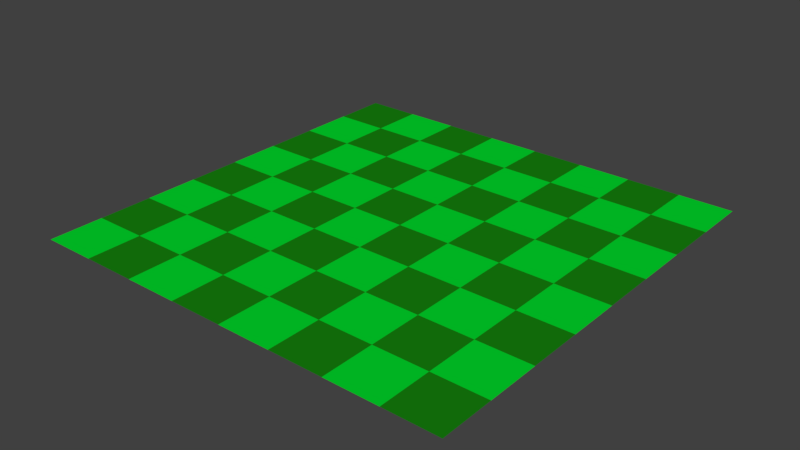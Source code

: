 # Source: grid.blend  (saved by Blender 2.78.0; exported with 4.5.12 LTS)
import bpy
from mathutils import Matrix  # noqa: F401  (used for matrix-valued properties, if any)

bpy.ops.wm.read_factory_settings(use_empty=True)
scene = bpy.context.scene
scene.name = 'Scene'

# ---- collections
col_collection_1 = bpy.data.collections.new('Collection 1'); scene.collection.children.link(col_collection_1)

# ---- materials (node trees are filled in below, after node groups)
mat_grid_altcolor = bpy.data.materials.new('grid.altcolor')
mat_grid_altcolor.alpha_threshold = 0.0
mat_grid_altcolor.use_transparent_shadow = False
mat_grid_altcolor.diffuse_color = (0.008262, 0.2203, 0.004543, 1.0)
mat_grid_altcolor.roughness = 0.5
mat_grid_color = bpy.data.materials.new('grid.color')
mat_grid_color.alpha_threshold = 0.0
mat_grid_color.use_transparent_shadow = False
mat_grid_color.diffuse_color = (0.0, 0.686, 0.02448, 1.0)
mat_grid_color.roughness = 0.5

# ---- material node trees

# ---- world
world_world = bpy.data.worlds.new('World'); scene.world = world_world
world_world.color = (0.05088, 0.05088, 0.05088)
world_world.use_sun_shadow = False
world_world.sun_shadow_jitter_overblur = 0.0
world_world.cycles.sampling_method = 'MANUAL'

# ---- meshes
me_grid_007 = bpy.data.meshes.new('Grid.007')
me_grid_007.from_pydata([(-1.0, -1.0, 0.0), (-0.75, -1.0, 0.0), (-0.5, -1.0, 0.0), (-0.25, -1.0, 0.0), (0.0, -1.0, 0.0), (0.25, -1.0, 0.0), (0.5, -1.0, 0.0), (0.75, -1.0, 0.0), (1.0, -1.0, 0.0), (-1.0, -0.75, 0.0), (-0.75, -0.75, 0.0), (-0.5, -0.75, 0.0), (-0.25, -0.75, 0.0), (0.0, -0.75, 0.0), (0.25, -0.75, 0.0), (0.5, -0.75, 0.0), (0.75, -0.75, 0.0), (1.0, -0.75, 0.0), (-1.0, -0.5, 0.0), (-0.75, -0.5, 0.0), (-0.5, -0.5, 0.0), (-0.25, -0.5, 0.0), (0.0, -0.5, 0.0), (0.25, -0.5, 0.0), (0.5, -0.5, 0.0), (0.75, -0.5, 0.0), (1.0, -0.5, 0.0), (-1.0, -0.25, 0.0), (-0.75, -0.25, 0.0), (-0.5, -0.25, 0.0), (-0.25, -0.25, 0.0), (0.0, -0.25, 0.0), (0.25, -0.25, 0.0), (0.5, -0.25, 0.0), (0.75, -0.25, 0.0), (1.0, -0.25, 0.0), (-1.0, 0.0, 0.0), (-0.75, 0.0, 0.0), (-0.5, 0.0, 0.0), (-0.25, 0.0, 0.0), (0.0, 0.0, 0.0), (0.25, 0.0, 0.0), (0.5, 0.0, 0.0), (0.75, 0.0, 0.0), (1.0, 0.0, 0.0), (-1.0, 0.25, 0.0), (-0.75, 0.25, 0.0), (-0.5, 0.25, 0.0), (-0.25, 0.25, 0.0), (0.0, 0.25, 0.0), (0.25, 0.25, 0.0), (0.5, 0.25, 0.0), (0.75, 0.25, 0.0), (1.0, 0.25, 0.0), (-1.0, 0.5, 0.0), (-0.75, 0.5, 0.0), (-0.5, 0.5, 0.0), (-0.25, 0.5, 0.0), (0.0, 0.5, 0.0), (0.25, 0.5, 0.0), (0.5, 0.5, 0.0), (0.75, 0.5, 0.0), (1.0, 0.5, 0.0), (-1.0, 0.75, 0.0), (-0.75, 0.75, 0.0), (-0.5, 0.75, 0.0), (-0.25, 0.75, 0.0), (0.0, 0.75, 0.0), (0.25, 0.75, 0.0), (0.5, 0.75, 0.0), (0.75, 0.75, 0.0), (1.0, 0.75, 0.0), (-1.0, 1.0, 0.0), (-0.75, 1.0, 0.0), (-0.5, 1.0, 0.0), (-0.25, 1.0, 0.0), (0.0, 1.0, 0.0), (0.25, 1.0, 0.0), (0.5, 1.0, 0.0), (0.75, 1.0, 0.0), (1.0, 1.0, 0.0)], [], [(0, 1, 10, 9), (1, 2, 11, 10), (2, 3, 12, 11), (3, 4, 13, 12), (4, 5, 14, 13), (5, 6, 15, 14), (6, 7, 16, 15), (7, 8, 17, 16), (9, 10, 19, 18), (10, 11, 20, 19), (11, 12, 21, 20), (12, 13, 22, 21), (13, 14, 23, 22), (14, 15, 24, 23), (15, 16, 25, 24), (16, 17, 26, 25), (18, 19, 28, 27), (19, 20, 29, 28), (20, 21, 30, 29), (21, 22, 31, 30), (22, 23, 32, 31), (23, 24, 33, 32), (24, 25, 34, 33), (25, 26, 35, 34), (27, 28, 37, 36), (28, 29, 38, 37), (29, 30, 39, 38), (30, 31, 40, 39), (31, 32, 41, 40), (32, 33, 42, 41), (33, 34, 43, 42), (34, 35, 44, 43), (36, 37, 46, 45), (37, 38, 47, 46), (38, 39, 48, 47), (39, 40, 49, 48), (40, 41, 50, 49), (41, 42, 51, 50), (42, 43, 52, 51), (43, 44, 53, 52), (45, 46, 55, 54), (46, 47, 56, 55), (47, 48, 57, 56), (48, 49, 58, 57), (49, 50, 59, 58), (50, 51, 60, 59), (51, 52, 61, 60), (52, 53, 62, 61), (54, 55, 64, 63), (55, 56, 65, 64), (56, 57, 66, 65), (57, 58, 67, 66), (58, 59, 68, 67), (59, 60, 69, 68), (60, 61, 70, 69), (61, 62, 71, 70), (63, 64, 73, 72), (64, 65, 74, 73), (65, 66, 75, 74), (66, 67, 76, 75), (67, 68, 77, 76), (68, 69, 78, 77), (69, 70, 79, 78), (70, 71, 80, 79)])
me_grid_007.polygons.foreach_set('material_index', [1, 0, 1, 0, 1, 0, 1, 0, 0, 1, 0, 1, 0, 1, 0, 1, 1, 0, 1, 0, 1, 0, 1, 0, 0, 1, 0, 1, 0, 1, 0, 1, 1, 0, 1, 0, 1, 0, 1, 0, 0, 1, 0, 1, 0, 1, 0, 1, 1, 0, 1, 0, 1, 0, 1, 0, 0, 1, 0, 1, 0, 1, 0, 1])
_uv = me_grid_007.uv_layers.new(name='UVMap')
_uv.uv.foreach_set('vector', [0.125, 0.0, 0.125, 0.125, 0.0, 0.125, 0.0, 0.0, 0.25, 0.0, 0.25, 0.125, 0.125, 0.125, 0.125, 0.0, 0.375, 0.0, 0.375, 0.125, 0.25, 0.125, 0.25, 0.0, 0.5, 0.0, 0.5, 0.125, 0.375, 0.125, 0.375, 0.0, 0.625, 0.0, 0.625, 0.125, 0.5, 0.125, 0.5, 0.0, 0.75, 0.0, 0.75, 0.125, 0.625, 0.125, 0.625, 0.0, 0.875, 0.0, 0.875, 0.125, 0.75, 0.125, 0.75, 0.0, 1.0, 0.0, 1.0, 0.125, 0.875, 0.125, 0.875, 0.0, 0.125, 0.125, 0.125, 0.25, 0.0, 0.25, 0.0, 0.125, 0.25, 0.125, 0.25, 0.25, 0.125, 0.25, 0.125, 0.125, 0.375, 0.125, 0.375, 0.25, 0.25, 0.25, 0.25, 0.125, 0.5, 0.125, 0.5, 0.25, 0.375, 0.25, 0.375, 0.125, 0.625, 0.125, 0.625, 0.25, 0.5, 0.25, 0.5, 0.125, 0.75, 0.125, 0.75, 0.25, 0.625, 0.25, 0.625, 0.125, 0.875, 0.125, 0.875, 0.25, 0.75, 0.25, 0.75, 0.125, 1.0, 0.125, 1.0, 0.25, 0.875, 0.25, 0.875, 0.125, 0.125, 0.25, 0.125, 0.375, 0.0, 0.375, 0.0, 0.25, 0.25, 0.25, 0.25, 0.375, 0.125, 0.375, 0.125, 0.25, 0.375, 0.25, 0.375, 0.375, 0.25, 0.375, 0.25, 0.25, 0.5, 0.25, 0.5, 0.375, 0.375, 0.375, 0.375, 0.25, 0.625, 0.25, 0.625, 0.375, 0.5, 0.375, 0.5, 0.25, 0.75, 0.25, 0.75, 0.375, 0.625, 0.375, 0.625, 0.25, 0.875, 0.25, 0.875, 0.375, 0.75, 0.375, 0.75, 0.25, 1.0, 0.25, 1.0, 0.375, 0.875, 0.375, 0.875, 0.25, 0.125, 0.375, 0.125, 0.5, 0.0, 0.5, 0.0, 0.375, 0.25, 0.375, 0.25, 0.5, 0.125, 0.5, 0.125, 0.375, 0.375, 0.375, 0.375, 0.5, 0.25, 0.5, 0.25, 0.375, 0.5, 0.375, 0.5, 0.5, 0.375, 0.5, 0.375, 0.375, 0.625, 0.375, 0.625, 0.5, 0.5, 0.5, 0.5, 0.375, 0.75, 0.375, 0.75, 0.5, 0.625, 0.5, 0.625, 0.375, 0.875, 0.375, 0.875, 0.5, 0.75, 0.5, 0.75, 0.375, 1.0, 0.375, 1.0, 0.5, 0.875, 0.5, 0.875, 0.375, 0.125, 0.5, 0.125, 0.625, 0.0, 0.625, 0.0, 0.5, 0.25, 0.5, 0.25, 0.625, 0.125, 0.625, 0.125, 0.5, 0.375, 0.5, 0.375, 0.625, 0.25, 0.625, 0.25, 0.5, 0.5, 0.5, 0.5, 0.625, 0.375, 0.625, 0.375, 0.5, 0.625, 0.5, 0.625, 0.625, 0.5, 0.625, 0.5, 0.5, 0.75, 0.5, 0.75, 0.625, 0.625, 0.625, 0.625, 0.5, 0.875, 0.5, 0.875, 0.625, 0.75, 0.625, 0.75, 0.5, 1.0, 0.5, 1.0, 0.625, 0.875, 0.625, 0.875, 0.5, 0.125, 0.625, 0.125, 0.75, 0.0, 0.75, 0.0, 0.625, 0.25, 0.625, 0.25, 0.75, 0.125, 0.75, 0.125, 0.625, 0.375, 0.625, 0.375, 0.75, 0.25, 0.75, 0.25, 0.625, 0.5, 0.625, 0.5, 0.75, 0.375, 0.75, 0.375, 0.625, 0.625, 0.625, 0.625, 0.75, 0.5, 0.75, 0.5, 0.625, 0.75, 0.625, 0.75, 0.75, 0.625, 0.75, 0.625, 0.625, 0.875, 0.625, 0.875, 0.75, 0.75, 0.75, 0.75, 0.625, 1.0, 0.625, 1.0, 0.75, 0.875, 0.75, 0.875, 0.625, 0.125, 0.75, 0.125, 0.875, 0.0, 0.875, 0.0, 0.75, 0.25, 0.75, 0.25, 0.875, 0.125, 0.875, 0.125, 0.75, 0.375, 0.75, 0.375, 0.875, 0.25, 0.875, 0.25, 0.75, 0.5, 0.75, 0.5, 0.875, 0.375, 0.875, 0.375, 0.75, 0.625, 0.75, 0.625, 0.875, 0.5, 0.875, 0.5, 0.75, 0.75, 0.75, 0.75, 0.875, 0.625, 0.875, 0.625, 0.75, 0.875, 0.75, 0.875, 0.875, 0.75, 0.875, 0.75, 0.75, 1.0, 0.75, 1.0, 0.875, 0.875, 0.875, 0.875, 0.75, 0.125, 0.875, 0.125, 1.0, 0.0, 1.0, 0.0, 0.875, 0.25, 0.875, 0.25, 1.0, 0.125, 1.0, 0.125, 0.875, 0.375, 0.875, 0.375, 1.0, 0.25, 1.0, 0.25, 0.875, 0.5, 0.875, 0.5, 1.0, 0.375, 1.0, 0.375, 0.875, 0.625, 0.875, 0.625, 1.0, 0.5, 1.0, 0.5, 0.875, 0.75, 0.875, 0.75, 1.0, 0.625, 1.0, 0.625, 0.875, 0.875, 0.875, 0.875, 1.0, 0.75, 1.0, 0.75, 0.875, 1.0, 0.875, 1.0, 1.0, 0.875, 1.0, 0.875, 0.875])
me_grid_007.materials.append(mat_grid_altcolor)
me_grid_007.materials.append(mat_grid_color)
me_grid_007.use_remesh_preserve_volume = False
me_grid_007.use_remesh_preserve_attributes = False
me_grid_007.use_mirror_vertex_groups = False
me_grid_007.update()

# ---- objects
ob_grid = bpy.data.objects.new('Grid', me_grid_007)

# ---- transforms, parenting, visibility, modifiers, constraints
ob_grid.location = (0.0, 0.0, 0.0)
ob_grid.scale = (8.0, 8.0, 0.0)
ob_grid.lineart.crease_threshold = 0.0

# ---- collection membership
col_collection_1.objects.link(ob_grid)

# ---- scene / render settings (as saved in the file)
scene.frame_start = 1; scene.frame_end = 250; scene.frame_set(1)
scene.render.engine = 'BLENDER_EEVEE_NEXT'
scene.render.resolution_percentage = 50
scene.render.dither_intensity = 0.0
scene.cycles.use_denoising = False
scene.cycles.samples = 128
scene.cycles.sampling_pattern = 'TABULATED_SOBOL'
scene.cycles.light_sampling_threshold = 0.0
scene.cycles.use_adaptive_sampling = False
scene.cycles.use_light_tree = False
scene.cycles.blur_glossy = 0.0
scene.cycles.sample_clamp_indirect = 0.0
scene.view_settings.view_transform = 'Standard'
bpy.context.view_layer.update()

# ---- added for rendering (the .blend has no active camera and no usable light): camera, sun
cam_auto = bpy.data.cameras.new('AutoCamera')
cam_auto.lens = 50.0
cam_auto.sensor_width = 36.0
cam_auto.clip_end = 1000.0
ob_auto_camera = bpy.data.objects.new('AutoCamera', cam_auto)
scene.collection.objects.link(ob_auto_camera)
ob_auto_camera.location = (20.9354, -25.1225, 16.7484)
ob_auto_camera.rotation_euler = (1.09748, -7.21219e-08, 0.694738)
scene.camera = ob_auto_camera
light_auto_sun = bpy.data.lights.new('AutoSun', 'SUN')
light_auto_sun.energy = 3.0
light_auto_sun.angle = 0.0523599
ob_auto_sun = bpy.data.objects.new('AutoSun', light_auto_sun)
scene.collection.objects.link(ob_auto_sun)
ob_auto_sun.rotation_euler = (0.872665, 0.174533, 0.523599)
bpy.context.view_layer.update()
